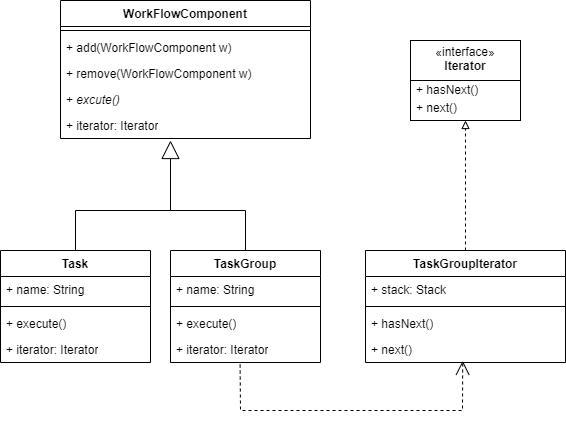

The diagram above was exported from draw.io. Its source (the exported page's mxGraphModel, read from the mxfile embedded in the PNG):
<mxGraphModel dx="1018" dy="499" grid="1" gridSize="10" guides="1" tooltips="1" connect="1" arrows="1" fold="1" page="1" pageScale="1" pageWidth="827" pageHeight="1169" math="0" shadow="0">
  <root>
    <mxCell id="0" />
    <mxCell id="1" parent="0" />
    <mxCell id="fDGwxRKWViZU2y5HqoOK-1" value="&lt;b&gt;WorkFlowComponent&lt;/b&gt;" style="swimlane;fontStyle=1;align=center;verticalAlign=top;childLayout=stackLayout;horizontal=1;startSize=26;horizontalStack=0;resizeParent=1;resizeParentMax=0;resizeLast=0;collapsible=1;marginBottom=0;whiteSpace=wrap;html=1;" vertex="1" parent="1">
      <mxGeometry x="250" y="70" width="250" height="138" as="geometry" />
    </mxCell>
    <mxCell id="fDGwxRKWViZU2y5HqoOK-2" value="" style="line;strokeWidth=1;fillColor=none;align=left;verticalAlign=middle;spacingTop=-1;spacingLeft=3;spacingRight=3;rotatable=0;labelPosition=right;points=[];portConstraint=eastwest;strokeColor=inherit;" vertex="1" parent="fDGwxRKWViZU2y5HqoOK-1">
      <mxGeometry y="26" width="250" height="8" as="geometry" />
    </mxCell>
    <mxCell id="fDGwxRKWViZU2y5HqoOK-3" value="+ add(&lt;span style=&quot;text-align: center;&quot;&gt;WorkFlowComponent w&lt;/span&gt;)" style="text;strokeColor=none;fillColor=none;align=left;verticalAlign=top;spacingLeft=4;spacingRight=4;overflow=hidden;rotatable=0;points=[[0,0.5],[1,0.5]];portConstraint=eastwest;whiteSpace=wrap;html=1;" vertex="1" parent="fDGwxRKWViZU2y5HqoOK-1">
      <mxGeometry y="34" width="250" height="26" as="geometry" />
    </mxCell>
    <mxCell id="fDGwxRKWViZU2y5HqoOK-4" value="+ remove(&lt;span style=&quot;text-align: center;&quot;&gt;WorkFlowComponent w&lt;/span&gt;)" style="text;strokeColor=none;fillColor=none;align=left;verticalAlign=top;spacingLeft=4;spacingRight=4;overflow=hidden;rotatable=0;points=[[0,0.5],[1,0.5]];portConstraint=eastwest;whiteSpace=wrap;html=1;" vertex="1" parent="fDGwxRKWViZU2y5HqoOK-1">
      <mxGeometry y="60" width="250" height="26" as="geometry" />
    </mxCell>
    <mxCell id="fDGwxRKWViZU2y5HqoOK-5" value="+ &lt;i&gt;excute()&lt;/i&gt;" style="text;strokeColor=none;fillColor=none;align=left;verticalAlign=top;spacingLeft=4;spacingRight=4;overflow=hidden;rotatable=0;points=[[0,0.5],[1,0.5]];portConstraint=eastwest;whiteSpace=wrap;html=1;" vertex="1" parent="fDGwxRKWViZU2y5HqoOK-1">
      <mxGeometry y="86" width="250" height="26" as="geometry" />
    </mxCell>
    <mxCell id="fDGwxRKWViZU2y5HqoOK-45" value="+ iterator: Iterator" style="text;strokeColor=none;fillColor=none;align=left;verticalAlign=top;spacingLeft=4;spacingRight=4;overflow=hidden;rotatable=0;points=[[0,0.5],[1,0.5]];portConstraint=eastwest;whiteSpace=wrap;html=1;" vertex="1" parent="fDGwxRKWViZU2y5HqoOK-1">
      <mxGeometry y="112" width="250" height="26" as="geometry" />
    </mxCell>
    <mxCell id="fDGwxRKWViZU2y5HqoOK-6" value="&lt;b&gt;Task&lt;/b&gt;" style="swimlane;fontStyle=1;align=center;verticalAlign=top;childLayout=stackLayout;horizontal=1;startSize=26;horizontalStack=0;resizeParent=1;resizeParentMax=0;resizeLast=0;collapsible=1;marginBottom=0;whiteSpace=wrap;html=1;" vertex="1" parent="1">
      <mxGeometry x="190" y="320" width="150" height="112" as="geometry" />
    </mxCell>
    <mxCell id="fDGwxRKWViZU2y5HqoOK-7" value="+ name: String" style="text;strokeColor=none;fillColor=none;align=left;verticalAlign=top;spacingLeft=4;spacingRight=4;overflow=hidden;rotatable=0;points=[[0,0.5],[1,0.5]];portConstraint=eastwest;whiteSpace=wrap;html=1;" vertex="1" parent="fDGwxRKWViZU2y5HqoOK-6">
      <mxGeometry y="26" width="150" height="26" as="geometry" />
    </mxCell>
    <mxCell id="fDGwxRKWViZU2y5HqoOK-8" value="" style="line;strokeWidth=1;fillColor=none;align=left;verticalAlign=middle;spacingTop=-1;spacingLeft=3;spacingRight=3;rotatable=0;labelPosition=right;points=[];portConstraint=eastwest;strokeColor=inherit;" vertex="1" parent="fDGwxRKWViZU2y5HqoOK-6">
      <mxGeometry y="52" width="150" height="8" as="geometry" />
    </mxCell>
    <mxCell id="fDGwxRKWViZU2y5HqoOK-9" value="+ execute()" style="text;strokeColor=none;fillColor=none;align=left;verticalAlign=top;spacingLeft=4;spacingRight=4;overflow=hidden;rotatable=0;points=[[0,0.5],[1,0.5]];portConstraint=eastwest;whiteSpace=wrap;html=1;" vertex="1" parent="fDGwxRKWViZU2y5HqoOK-6">
      <mxGeometry y="60" width="150" height="26" as="geometry" />
    </mxCell>
    <mxCell id="fDGwxRKWViZU2y5HqoOK-34" value="+ iterator: Iterator" style="text;strokeColor=none;fillColor=none;align=left;verticalAlign=top;spacingLeft=4;spacingRight=4;overflow=hidden;rotatable=0;points=[[0,0.5],[1,0.5]];portConstraint=eastwest;whiteSpace=wrap;html=1;" vertex="1" parent="fDGwxRKWViZU2y5HqoOK-6">
      <mxGeometry y="86" width="150" height="26" as="geometry" />
    </mxCell>
    <mxCell id="fDGwxRKWViZU2y5HqoOK-10" value="TaskGroupIterator" style="swimlane;fontStyle=1;align=center;verticalAlign=top;childLayout=stackLayout;horizontal=1;startSize=26;horizontalStack=0;resizeParent=1;resizeParentMax=0;resizeLast=0;collapsible=1;marginBottom=0;whiteSpace=wrap;html=1;" vertex="1" parent="1">
      <mxGeometry x="555" y="320" width="200" height="112" as="geometry" />
    </mxCell>
    <mxCell id="fDGwxRKWViZU2y5HqoOK-11" value="+ stack: Stack" style="text;strokeColor=none;fillColor=none;align=left;verticalAlign=top;spacingLeft=4;spacingRight=4;overflow=hidden;rotatable=0;points=[[0,0.5],[1,0.5]];portConstraint=eastwest;whiteSpace=wrap;html=1;" vertex="1" parent="fDGwxRKWViZU2y5HqoOK-10">
      <mxGeometry y="26" width="200" height="26" as="geometry" />
    </mxCell>
    <mxCell id="fDGwxRKWViZU2y5HqoOK-12" value="" style="line;strokeWidth=1;fillColor=none;align=left;verticalAlign=middle;spacingTop=-1;spacingLeft=3;spacingRight=3;rotatable=0;labelPosition=right;points=[];portConstraint=eastwest;strokeColor=inherit;" vertex="1" parent="fDGwxRKWViZU2y5HqoOK-10">
      <mxGeometry y="52" width="200" height="8" as="geometry" />
    </mxCell>
    <mxCell id="fDGwxRKWViZU2y5HqoOK-42" value="+ hasNext()" style="text;strokeColor=none;fillColor=none;align=left;verticalAlign=top;spacingLeft=4;spacingRight=4;overflow=hidden;rotatable=0;points=[[0,0.5],[1,0.5]];portConstraint=eastwest;whiteSpace=wrap;html=1;" vertex="1" parent="fDGwxRKWViZU2y5HqoOK-10">
      <mxGeometry y="60" width="200" height="26" as="geometry" />
    </mxCell>
    <mxCell id="fDGwxRKWViZU2y5HqoOK-43" value="+ next()" style="text;strokeColor=none;fillColor=none;align=left;verticalAlign=top;spacingLeft=4;spacingRight=4;overflow=hidden;rotatable=0;points=[[0,0.5],[1,0.5]];portConstraint=eastwest;whiteSpace=wrap;html=1;" vertex="1" parent="fDGwxRKWViZU2y5HqoOK-10">
      <mxGeometry y="86" width="200" height="26" as="geometry" />
    </mxCell>
    <mxCell id="fDGwxRKWViZU2y5HqoOK-16" value="" style="endArrow=block;endSize=16;endFill=0;html=1;rounded=0;exitX=0.5;exitY=0;exitDx=0;exitDy=0;" edge="1" parent="1" source="fDGwxRKWViZU2y5HqoOK-6">
      <mxGeometry width="160" relative="1" as="geometry">
        <mxPoint x="260" y="390" as="sourcePoint" />
        <mxPoint x="360" y="210" as="targetPoint" />
        <Array as="points">
          <mxPoint x="265" y="280" />
          <mxPoint x="360" y="280" />
        </Array>
      </mxGeometry>
    </mxCell>
    <mxCell id="fDGwxRKWViZU2y5HqoOK-17" value="" style="endArrow=block;html=1;edgeStyle=orthogonalEdgeStyle;rounded=0;entryX=0.5;entryY=1;entryDx=0;entryDy=0;dashed=1;endFill=0;" edge="1" parent="1" target="fDGwxRKWViZU2y5HqoOK-36" source="fDGwxRKWViZU2y5HqoOK-10">
      <mxGeometry relative="1" as="geometry">
        <mxPoint x="580" y="260" as="sourcePoint" />
        <mxPoint x="818.8" y="296.96399999999994" as="targetPoint" />
      </mxGeometry>
    </mxCell>
    <mxCell id="fDGwxRKWViZU2y5HqoOK-22" value="" style="endArrow=none;html=1;edgeStyle=orthogonalEdgeStyle;rounded=0;exitX=0.5;exitY=0;exitDx=0;exitDy=0;" edge="1" parent="1" source="fDGwxRKWViZU2y5HqoOK-30">
      <mxGeometry relative="1" as="geometry">
        <mxPoint x="365" y="320" as="sourcePoint" />
        <mxPoint x="360" y="280" as="targetPoint" />
        <Array as="points">
          <mxPoint x="435" y="280" />
        </Array>
      </mxGeometry>
    </mxCell>
    <mxCell id="fDGwxRKWViZU2y5HqoOK-30" value="&lt;b&gt;TaskGroup&lt;/b&gt;" style="swimlane;fontStyle=1;align=center;verticalAlign=top;childLayout=stackLayout;horizontal=1;startSize=26;horizontalStack=0;resizeParent=1;resizeParentMax=0;resizeLast=0;collapsible=1;marginBottom=0;whiteSpace=wrap;html=1;" vertex="1" parent="1">
      <mxGeometry x="360" y="320" width="150" height="112" as="geometry" />
    </mxCell>
    <mxCell id="fDGwxRKWViZU2y5HqoOK-31" value="+ name: String" style="text;strokeColor=none;fillColor=none;align=left;verticalAlign=top;spacingLeft=4;spacingRight=4;overflow=hidden;rotatable=0;points=[[0,0.5],[1,0.5]];portConstraint=eastwest;whiteSpace=wrap;html=1;" vertex="1" parent="fDGwxRKWViZU2y5HqoOK-30">
      <mxGeometry y="26" width="150" height="26" as="geometry" />
    </mxCell>
    <mxCell id="fDGwxRKWViZU2y5HqoOK-32" value="" style="line;strokeWidth=1;fillColor=none;align=left;verticalAlign=middle;spacingTop=-1;spacingLeft=3;spacingRight=3;rotatable=0;labelPosition=right;points=[];portConstraint=eastwest;strokeColor=inherit;" vertex="1" parent="fDGwxRKWViZU2y5HqoOK-30">
      <mxGeometry y="52" width="150" height="8" as="geometry" />
    </mxCell>
    <mxCell id="fDGwxRKWViZU2y5HqoOK-33" value="+ execute()" style="text;strokeColor=none;fillColor=none;align=left;verticalAlign=top;spacingLeft=4;spacingRight=4;overflow=hidden;rotatable=0;points=[[0,0.5],[1,0.5]];portConstraint=eastwest;whiteSpace=wrap;html=1;" vertex="1" parent="fDGwxRKWViZU2y5HqoOK-30">
      <mxGeometry y="60" width="150" height="26" as="geometry" />
    </mxCell>
    <mxCell id="fDGwxRKWViZU2y5HqoOK-35" value="+ iterator: Iterator" style="text;strokeColor=none;fillColor=none;align=left;verticalAlign=top;spacingLeft=4;spacingRight=4;overflow=hidden;rotatable=0;points=[[0,0.5],[1,0.5]];portConstraint=eastwest;whiteSpace=wrap;html=1;" vertex="1" parent="fDGwxRKWViZU2y5HqoOK-30">
      <mxGeometry y="86" width="150" height="26" as="geometry" />
    </mxCell>
    <mxCell id="fDGwxRKWViZU2y5HqoOK-36" value="«interface»&lt;br&gt;&lt;b&gt;Iterator&lt;/b&gt;&lt;div&gt;&lt;b&gt;&lt;br&gt;&lt;/b&gt;&lt;/div&gt;&lt;div&gt;&lt;b&gt;&lt;br&gt;&lt;/b&gt;&lt;div&gt;&lt;b&gt;&lt;br&gt;&lt;/b&gt;&lt;/div&gt;&lt;/div&gt;" style="html=1;whiteSpace=wrap;" vertex="1" parent="1">
      <mxGeometry x="600" y="110" width="110" height="80" as="geometry" />
    </mxCell>
    <mxCell id="fDGwxRKWViZU2y5HqoOK-37" value="" style="line;strokeWidth=1;fillColor=none;align=left;verticalAlign=middle;spacingTop=-1;spacingLeft=3;spacingRight=3;rotatable=0;labelPosition=right;points=[];portConstraint=eastwest;strokeColor=inherit;" vertex="1" parent="1">
      <mxGeometry x="600" y="146" width="110" height="8" as="geometry" />
    </mxCell>
    <mxCell id="fDGwxRKWViZU2y5HqoOK-39" value="+ hasNext()" style="text;strokeColor=none;fillColor=none;align=left;verticalAlign=top;spacingLeft=4;spacingRight=4;overflow=hidden;rotatable=0;points=[[0,0.5],[1,0.5]];portConstraint=eastwest;whiteSpace=wrap;html=1;" vertex="1" parent="1">
      <mxGeometry x="600" y="146" width="150" height="26" as="geometry" />
    </mxCell>
    <mxCell id="fDGwxRKWViZU2y5HqoOK-40" value="+ next()" style="text;strokeColor=none;fillColor=none;align=left;verticalAlign=top;spacingLeft=4;spacingRight=4;overflow=hidden;rotatable=0;points=[[0,0.5],[1,0.5]];portConstraint=eastwest;whiteSpace=wrap;html=1;" vertex="1" parent="1">
      <mxGeometry x="600" y="164" width="150" height="26" as="geometry" />
    </mxCell>
    <mxCell id="fDGwxRKWViZU2y5HqoOK-44" value="" style="endArrow=open;endSize=12;dashed=1;html=1;rounded=0;exitX=0.464;exitY=1.078;exitDx=0;exitDy=0;exitPerimeter=0;entryX=0.486;entryY=0.934;entryDx=0;entryDy=0;entryPerimeter=0;" edge="1" parent="1" source="fDGwxRKWViZU2y5HqoOK-35" target="fDGwxRKWViZU2y5HqoOK-43">
      <mxGeometry width="160" relative="1" as="geometry">
        <mxPoint x="370" y="490" as="sourcePoint" />
        <mxPoint x="530" y="490" as="targetPoint" />
        <Array as="points">
          <mxPoint x="430" y="480" />
          <mxPoint x="450" y="480" />
          <mxPoint x="652" y="480" />
        </Array>
      </mxGeometry>
    </mxCell>
  </root>
</mxGraphModel>